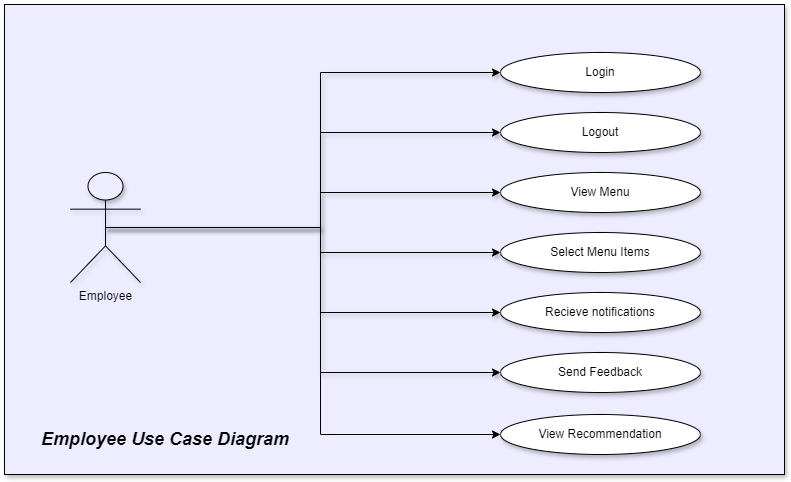

The diagram above was exported from draw.io. Its source (the exported page's mxGraphModel, read from the mxfile embedded in the PNG):
<mxGraphModel dx="1462" dy="618" grid="1" gridSize="10" guides="1" tooltips="1" connect="1" arrows="1" fold="1" page="1" pageScale="1" pageWidth="827" pageHeight="1169" math="0" shadow="0">
  <root>
    <mxCell id="WIyWlLk6GJQsqaUBKTNV-0" />
    <mxCell id="WIyWlLk6GJQsqaUBKTNV-1" parent="WIyWlLk6GJQsqaUBKTNV-0" />
    <mxCell id="djujxoAKIF44_scXYq6n-0" value="" style="rounded=0;whiteSpace=wrap;html=1;fillColor=#EEEDFF;shadow=1;" vertex="1" parent="WIyWlLk6GJQsqaUBKTNV-1">
      <mxGeometry x="24" y="780" width="780" height="470" as="geometry" />
    </mxCell>
    <mxCell id="djujxoAKIF44_scXYq6n-1" style="edgeStyle=orthogonalEdgeStyle;rounded=0;orthogonalLoop=1;jettySize=auto;html=1;exitX=0.5;exitY=0.5;exitDx=0;exitDy=0;exitPerimeter=0;entryX=0;entryY=0.5;entryDx=0;entryDy=0;shadow=1;" edge="1" parent="WIyWlLk6GJQsqaUBKTNV-1" source="djujxoAKIF44_scXYq6n-6" target="djujxoAKIF44_scXYq6n-11">
      <mxGeometry relative="1" as="geometry" />
    </mxCell>
    <mxCell id="djujxoAKIF44_scXYq6n-2" style="edgeStyle=orthogonalEdgeStyle;rounded=0;orthogonalLoop=1;jettySize=auto;html=1;exitX=0.5;exitY=0.5;exitDx=0;exitDy=0;exitPerimeter=0;entryX=0;entryY=0.5;entryDx=0;entryDy=0;shadow=1;" edge="1" parent="WIyWlLk6GJQsqaUBKTNV-1" source="djujxoAKIF44_scXYq6n-6" target="djujxoAKIF44_scXYq6n-10">
      <mxGeometry relative="1" as="geometry" />
    </mxCell>
    <mxCell id="djujxoAKIF44_scXYq6n-3" style="edgeStyle=orthogonalEdgeStyle;rounded=0;orthogonalLoop=1;jettySize=auto;html=1;exitX=0.5;exitY=0.5;exitDx=0;exitDy=0;exitPerimeter=0;entryX=0;entryY=0.5;entryDx=0;entryDy=0;shadow=1;" edge="1" parent="WIyWlLk6GJQsqaUBKTNV-1" source="djujxoAKIF44_scXYq6n-6" target="djujxoAKIF44_scXYq6n-9">
      <mxGeometry relative="1" as="geometry" />
    </mxCell>
    <mxCell id="djujxoAKIF44_scXYq6n-4" style="edgeStyle=orthogonalEdgeStyle;rounded=0;orthogonalLoop=1;jettySize=auto;html=1;exitX=0.5;exitY=0.5;exitDx=0;exitDy=0;exitPerimeter=0;entryX=0;entryY=0.5;entryDx=0;entryDy=0;shadow=1;" edge="1" parent="WIyWlLk6GJQsqaUBKTNV-1" source="djujxoAKIF44_scXYq6n-6" target="djujxoAKIF44_scXYq6n-8">
      <mxGeometry relative="1" as="geometry" />
    </mxCell>
    <mxCell id="djujxoAKIF44_scXYq6n-5" style="edgeStyle=orthogonalEdgeStyle;rounded=0;orthogonalLoop=1;jettySize=auto;html=1;exitX=0.5;exitY=0.5;exitDx=0;exitDy=0;exitPerimeter=0;entryX=0;entryY=0.5;entryDx=0;entryDy=0;shadow=1;" edge="1" parent="WIyWlLk6GJQsqaUBKTNV-1" source="djujxoAKIF44_scXYq6n-6" target="djujxoAKIF44_scXYq6n-12">
      <mxGeometry relative="1" as="geometry" />
    </mxCell>
    <mxCell id="djujxoAKIF44_scXYq6n-16" style="edgeStyle=orthogonalEdgeStyle;rounded=0;orthogonalLoop=1;jettySize=auto;html=1;exitX=0.5;exitY=0.5;exitDx=0;exitDy=0;exitPerimeter=0;entryX=0;entryY=0.5;entryDx=0;entryDy=0;" edge="1" parent="WIyWlLk6GJQsqaUBKTNV-1" source="djujxoAKIF44_scXYq6n-6" target="djujxoAKIF44_scXYq6n-15">
      <mxGeometry relative="1" as="geometry" />
    </mxCell>
    <mxCell id="djujxoAKIF44_scXYq6n-6" value="Employee" style="shape=umlActor;verticalLabelPosition=bottom;verticalAlign=top;html=1;outlineConnect=0;fillColor=#EEEDFF;shadow=1;" vertex="1" parent="WIyWlLk6GJQsqaUBKTNV-1">
      <mxGeometry x="90" y="948" width="70" height="110" as="geometry" />
    </mxCell>
    <mxCell id="djujxoAKIF44_scXYq6n-7" value="Recieve notifications" style="ellipse;whiteSpace=wrap;html=1;shadow=1;" vertex="1" parent="WIyWlLk6GJQsqaUBKTNV-1">
      <mxGeometry x="520" y="1068" width="200" height="40" as="geometry" />
    </mxCell>
    <mxCell id="djujxoAKIF44_scXYq6n-8" value="Select Menu Items" style="ellipse;whiteSpace=wrap;html=1;shadow=1;" vertex="1" parent="WIyWlLk6GJQsqaUBKTNV-1">
      <mxGeometry x="520" y="1008" width="200" height="40" as="geometry" />
    </mxCell>
    <mxCell id="djujxoAKIF44_scXYq6n-9" value="View Menu" style="ellipse;whiteSpace=wrap;html=1;shadow=1;" vertex="1" parent="WIyWlLk6GJQsqaUBKTNV-1">
      <mxGeometry x="520" y="948" width="200" height="40" as="geometry" />
    </mxCell>
    <mxCell id="djujxoAKIF44_scXYq6n-10" value="Logout" style="ellipse;whiteSpace=wrap;html=1;shadow=1;" vertex="1" parent="WIyWlLk6GJQsqaUBKTNV-1">
      <mxGeometry x="520" y="888" width="200" height="40" as="geometry" />
    </mxCell>
    <mxCell id="djujxoAKIF44_scXYq6n-11" value="Login" style="ellipse;whiteSpace=wrap;html=1;shadow=1;" vertex="1" parent="WIyWlLk6GJQsqaUBKTNV-1">
      <mxGeometry x="520" y="828" width="200" height="40" as="geometry" />
    </mxCell>
    <mxCell id="djujxoAKIF44_scXYq6n-12" value="Send Feedback" style="ellipse;whiteSpace=wrap;html=1;shadow=1;" vertex="1" parent="WIyWlLk6GJQsqaUBKTNV-1">
      <mxGeometry x="520" y="1128" width="200" height="40" as="geometry" />
    </mxCell>
    <mxCell id="djujxoAKIF44_scXYq6n-13" style="edgeStyle=orthogonalEdgeStyle;rounded=0;orthogonalLoop=1;jettySize=auto;html=1;exitX=0.5;exitY=0.5;exitDx=0;exitDy=0;exitPerimeter=0;entryX=0;entryY=0.5;entryDx=0;entryDy=0;shadow=1;" edge="1" parent="WIyWlLk6GJQsqaUBKTNV-1" source="djujxoAKIF44_scXYq6n-6" target="djujxoAKIF44_scXYq6n-7">
      <mxGeometry relative="1" as="geometry" />
    </mxCell>
    <mxCell id="djujxoAKIF44_scXYq6n-14" value="&lt;b&gt;&lt;i&gt;&lt;font style=&quot;font-size: 18px;&quot;&gt;Employee Use Case Diagram&lt;/font&gt;&lt;/i&gt;&lt;/b&gt;" style="text;html=1;align=center;verticalAlign=middle;whiteSpace=wrap;rounded=0;" vertex="1" parent="WIyWlLk6GJQsqaUBKTNV-1">
      <mxGeometry x="40" y="1200" width="290" height="30" as="geometry" />
    </mxCell>
    <mxCell id="djujxoAKIF44_scXYq6n-15" value="View Recommendation" style="ellipse;whiteSpace=wrap;html=1;shadow=1;" vertex="1" parent="WIyWlLk6GJQsqaUBKTNV-1">
      <mxGeometry x="520" y="1190" width="200" height="40" as="geometry" />
    </mxCell>
  </root>
</mxGraphModel>